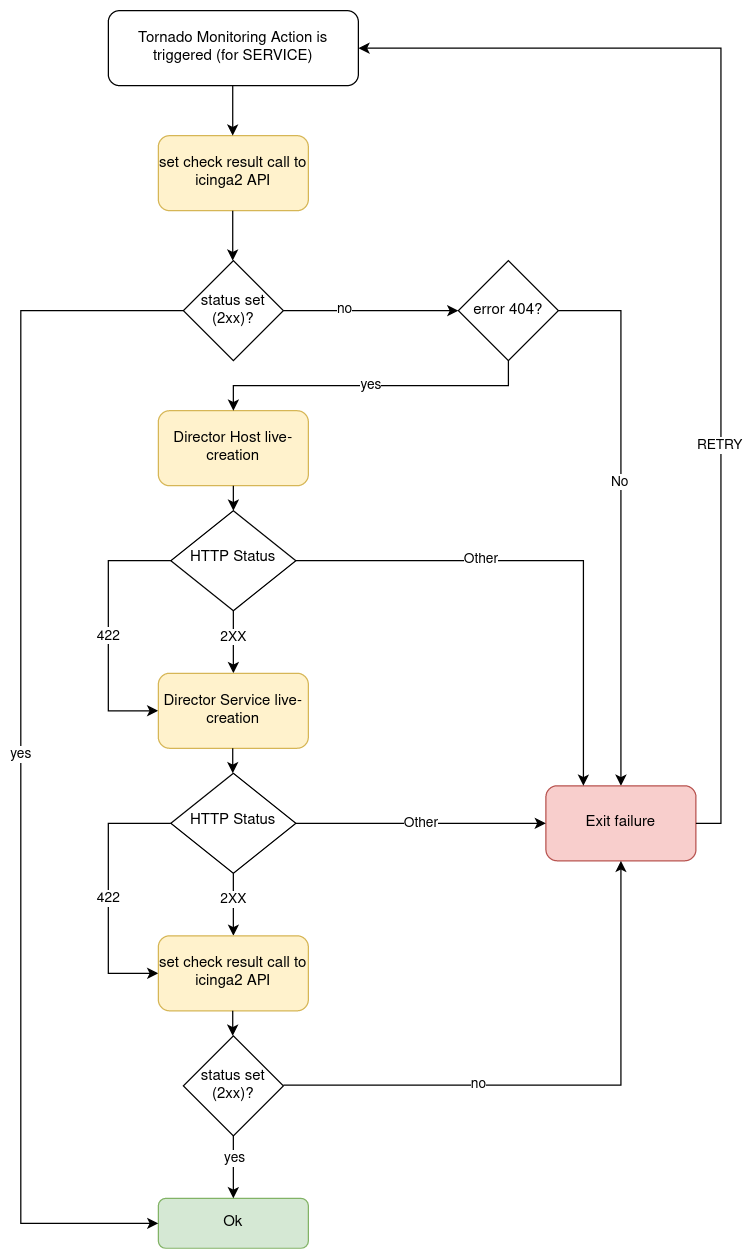

The diagram above was exported from draw.io. Its source (the exported page's mxGraphModel, read from the mxfile embedded in the PNG):
<mxGraphModel dx="1650" dy="882" grid="1" gridSize="10" guides="1" tooltips="1" connect="1" arrows="1" fold="1" page="1" pageScale="1" pageWidth="827" pageHeight="1169" math="0" shadow="0">
  <root>
    <mxCell id="WIyWlLk6GJQsqaUBKTNV-0" />
    <mxCell id="WIyWlLk6GJQsqaUBKTNV-1" parent="WIyWlLk6GJQsqaUBKTNV-0" />
    <mxCell id="WIyWlLk6GJQsqaUBKTNV-3" value="Tornado Monitoring Action is triggered (for SERVICE)" style="rounded=1;whiteSpace=wrap;html=1;fontSize=12;glass=0;strokeWidth=1;shadow=0;" parent="WIyWlLk6GJQsqaUBKTNV-1" vertex="1">
      <mxGeometry x="170" y="70" width="200" height="60" as="geometry" />
    </mxCell>
    <mxCell id="WIyWlLk6GJQsqaUBKTNV-6" value="HTTP Status" style="rhombus;whiteSpace=wrap;html=1;shadow=0;fontFamily=Helvetica;fontSize=12;align=center;strokeWidth=1;spacing=6;spacingTop=-4;" parent="WIyWlLk6GJQsqaUBKTNV-1" vertex="1">
      <mxGeometry x="220" y="470" width="100" height="80" as="geometry" />
    </mxCell>
    <mxCell id="WIyWlLk6GJQsqaUBKTNV-11" value="Ok" style="rounded=1;whiteSpace=wrap;html=1;fontSize=12;glass=0;strokeWidth=1;shadow=0;fillColor=#d5e8d4;strokeColor=#82b366;" parent="WIyWlLk6GJQsqaUBKTNV-1" vertex="1">
      <mxGeometry x="210" y="1020" width="120" height="40" as="geometry" />
    </mxCell>
    <mxCell id="I-yLfgkbxDUp1PvLQq0c-0" value="Director Host live-creation" style="rounded=1;whiteSpace=wrap;html=1;fillColor=#fff2cc;strokeColor=#d6b656;" parent="WIyWlLk6GJQsqaUBKTNV-1" vertex="1">
      <mxGeometry x="210" y="390" width="120" height="60" as="geometry" />
    </mxCell>
    <mxCell id="I-yLfgkbxDUp1PvLQq0c-1" value="" style="endArrow=classic;html=1;exitX=0.5;exitY=1;exitDx=0;exitDy=0;entryX=0.5;entryY=0;entryDx=0;entryDy=0;" parent="WIyWlLk6GJQsqaUBKTNV-1" source="I-yLfgkbxDUp1PvLQq0c-0" target="WIyWlLk6GJQsqaUBKTNV-6" edge="1">
      <mxGeometry width="50" height="50" relative="1" as="geometry">
        <mxPoint x="400" y="700" as="sourcePoint" />
        <mxPoint x="450" y="650" as="targetPoint" />
      </mxGeometry>
    </mxCell>
    <mxCell id="I-yLfgkbxDUp1PvLQq0c-6" value="set check result call to icinga2 API" style="rounded=1;whiteSpace=wrap;html=1;fillColor=#fff2cc;strokeColor=#d6b656;" parent="WIyWlLk6GJQsqaUBKTNV-1" vertex="1">
      <mxGeometry x="210" y="170" width="120" height="60" as="geometry" />
    </mxCell>
    <mxCell id="I-yLfgkbxDUp1PvLQq0c-9" value="yes" style="edgeStyle=orthogonalEdgeStyle;rounded=0;orthogonalLoop=1;jettySize=auto;html=1;exitX=0;exitY=0.5;exitDx=0;exitDy=0;entryX=0;entryY=0.5;entryDx=0;entryDy=0;" parent="WIyWlLk6GJQsqaUBKTNV-1" source="I-yLfgkbxDUp1PvLQq0c-7" target="WIyWlLk6GJQsqaUBKTNV-11" edge="1">
      <mxGeometry relative="1" as="geometry">
        <Array as="points">
          <mxPoint x="100" y="310" />
          <mxPoint x="100" y="1040" />
        </Array>
      </mxGeometry>
    </mxCell>
    <mxCell id="I-yLfgkbxDUp1PvLQq0c-11" style="edgeStyle=orthogonalEdgeStyle;rounded=0;orthogonalLoop=1;jettySize=auto;html=1;exitX=1;exitY=0.5;exitDx=0;exitDy=0;" parent="WIyWlLk6GJQsqaUBKTNV-1" source="I-yLfgkbxDUp1PvLQq0c-7" edge="1">
      <mxGeometry relative="1" as="geometry">
        <mxPoint x="450" y="310" as="targetPoint" />
      </mxGeometry>
    </mxCell>
    <mxCell id="I-yLfgkbxDUp1PvLQq0c-12" value="no" style="edgeLabel;html=1;align=center;verticalAlign=middle;resizable=0;points=[];" parent="I-yLfgkbxDUp1PvLQq0c-11" vertex="1" connectable="0">
      <mxGeometry x="-0.3067" y="1" relative="1" as="geometry">
        <mxPoint as="offset" />
      </mxGeometry>
    </mxCell>
    <mxCell id="I-yLfgkbxDUp1PvLQq0c-7" value="status set (2xx)?" style="rhombus;whiteSpace=wrap;html=1;" parent="WIyWlLk6GJQsqaUBKTNV-1" vertex="1">
      <mxGeometry x="230" y="270" width="80" height="80" as="geometry" />
    </mxCell>
    <mxCell id="I-yLfgkbxDUp1PvLQq0c-15" value="yes" style="edgeStyle=orthogonalEdgeStyle;rounded=0;orthogonalLoop=1;jettySize=auto;html=1;exitX=0.5;exitY=1;exitDx=0;exitDy=0;entryX=0.5;entryY=0;entryDx=0;entryDy=0;" parent="WIyWlLk6GJQsqaUBKTNV-1" source="I-yLfgkbxDUp1PvLQq0c-13" target="I-yLfgkbxDUp1PvLQq0c-0" edge="1">
      <mxGeometry relative="1" as="geometry" />
    </mxCell>
    <mxCell id="I-yLfgkbxDUp1PvLQq0c-17" style="edgeStyle=orthogonalEdgeStyle;rounded=0;orthogonalLoop=1;jettySize=auto;html=1;exitX=1;exitY=0.5;exitDx=0;exitDy=0;" parent="WIyWlLk6GJQsqaUBKTNV-1" source="I-yLfgkbxDUp1PvLQq0c-13" target="I-yLfgkbxDUp1PvLQq0c-18" edge="1">
      <mxGeometry relative="1" as="geometry">
        <mxPoint x="580" y="640" as="targetPoint" />
        <Array as="points">
          <mxPoint x="580" y="310" />
          <mxPoint x="580" y="640" />
        </Array>
      </mxGeometry>
    </mxCell>
    <mxCell id="UK9oNjq44liTav4h1VW7-1" value="&lt;div&gt;No&lt;/div&gt;" style="edgeLabel;html=1;align=center;verticalAlign=middle;resizable=0;points=[];" vertex="1" connectable="0" parent="I-yLfgkbxDUp1PvLQq0c-17">
      <mxGeometry x="-0.1333" y="-1" relative="1" as="geometry">
        <mxPoint as="offset" />
      </mxGeometry>
    </mxCell>
    <mxCell id="I-yLfgkbxDUp1PvLQq0c-13" value="&lt;div&gt;error 404?&lt;/div&gt;" style="rhombus;whiteSpace=wrap;html=1;" parent="WIyWlLk6GJQsqaUBKTNV-1" vertex="1">
      <mxGeometry x="450" y="270" width="80" height="80" as="geometry" />
    </mxCell>
    <mxCell id="I-yLfgkbxDUp1PvLQq0c-18" value="Exit failure" style="rounded=1;whiteSpace=wrap;html=1;fillColor=#f8cecc;strokeColor=#b85450;" parent="WIyWlLk6GJQsqaUBKTNV-1" vertex="1">
      <mxGeometry x="520" y="690" width="120" height="60" as="geometry" />
    </mxCell>
    <mxCell id="UK9oNjq44liTav4h1VW7-11" style="edgeStyle=orthogonalEdgeStyle;rounded=0;orthogonalLoop=1;jettySize=auto;html=1;exitX=0;exitY=0.5;exitDx=0;exitDy=0;entryX=0;entryY=0.5;entryDx=0;entryDy=0;" edge="1" parent="WIyWlLk6GJQsqaUBKTNV-1" source="WIyWlLk6GJQsqaUBKTNV-6" target="UK9oNjq44liTav4h1VW7-15">
      <mxGeometry relative="1" as="geometry">
        <mxPoint x="200" y="610" as="targetPoint" />
        <mxPoint x="310" y="320" as="sourcePoint" />
        <Array as="points">
          <mxPoint x="170" y="510" />
          <mxPoint x="170" y="630" />
        </Array>
      </mxGeometry>
    </mxCell>
    <mxCell id="UK9oNjq44liTav4h1VW7-12" value="422" style="edgeLabel;html=1;align=center;verticalAlign=middle;resizable=0;points=[];" vertex="1" connectable="0" parent="UK9oNjq44liTav4h1VW7-11">
      <mxGeometry x="-0.3067" y="1" relative="1" as="geometry">
        <mxPoint x="-1" y="37" as="offset" />
      </mxGeometry>
    </mxCell>
    <mxCell id="UK9oNjq44liTav4h1VW7-13" style="edgeStyle=orthogonalEdgeStyle;rounded=0;orthogonalLoop=1;jettySize=auto;html=1;exitX=0.5;exitY=1;exitDx=0;exitDy=0;" edge="1" parent="WIyWlLk6GJQsqaUBKTNV-1" source="WIyWlLk6GJQsqaUBKTNV-6">
      <mxGeometry relative="1" as="geometry">
        <mxPoint x="270" y="600" as="targetPoint" />
        <mxPoint x="230" y="520" as="sourcePoint" />
      </mxGeometry>
    </mxCell>
    <mxCell id="UK9oNjq44liTav4h1VW7-14" value="&lt;div&gt;2XX&lt;/div&gt;" style="edgeLabel;html=1;align=center;verticalAlign=middle;resizable=0;points=[];" vertex="1" connectable="0" parent="UK9oNjq44liTav4h1VW7-13">
      <mxGeometry x="-0.3067" y="1" relative="1" as="geometry">
        <mxPoint x="-1" y="3" as="offset" />
      </mxGeometry>
    </mxCell>
    <mxCell id="UK9oNjq44liTav4h1VW7-15" value="Director Service live-creation" style="rounded=1;whiteSpace=wrap;html=1;fillColor=#fff2cc;strokeColor=#d6b656;" vertex="1" parent="WIyWlLk6GJQsqaUBKTNV-1">
      <mxGeometry x="210" y="600" width="120" height="60" as="geometry" />
    </mxCell>
    <mxCell id="UK9oNjq44liTav4h1VW7-20" value="HTTP Status" style="rhombus;whiteSpace=wrap;html=1;shadow=0;fontFamily=Helvetica;fontSize=12;align=center;strokeWidth=1;spacing=6;spacingTop=-4;" vertex="1" parent="WIyWlLk6GJQsqaUBKTNV-1">
      <mxGeometry x="220" y="680" width="100" height="80" as="geometry" />
    </mxCell>
    <mxCell id="UK9oNjq44liTav4h1VW7-21" style="edgeStyle=orthogonalEdgeStyle;rounded=0;orthogonalLoop=1;jettySize=auto;html=1;exitX=0;exitY=0.5;exitDx=0;exitDy=0;entryX=0;entryY=0.5;entryDx=0;entryDy=0;" edge="1" parent="WIyWlLk6GJQsqaUBKTNV-1" source="UK9oNjq44liTav4h1VW7-20">
      <mxGeometry relative="1" as="geometry">
        <mxPoint x="210" y="840" as="targetPoint" />
        <mxPoint x="310" y="530" as="sourcePoint" />
        <Array as="points">
          <mxPoint x="170" y="720" />
          <mxPoint x="170" y="840" />
        </Array>
      </mxGeometry>
    </mxCell>
    <mxCell id="UK9oNjq44liTav4h1VW7-22" value="422" style="edgeLabel;html=1;align=center;verticalAlign=middle;resizable=0;points=[];" vertex="1" connectable="0" parent="UK9oNjq44liTav4h1VW7-21">
      <mxGeometry x="-0.3067" y="1" relative="1" as="geometry">
        <mxPoint x="-1" y="37" as="offset" />
      </mxGeometry>
    </mxCell>
    <mxCell id="UK9oNjq44liTav4h1VW7-23" style="edgeStyle=orthogonalEdgeStyle;rounded=0;orthogonalLoop=1;jettySize=auto;html=1;exitX=0.5;exitY=1;exitDx=0;exitDy=0;" edge="1" parent="WIyWlLk6GJQsqaUBKTNV-1" source="UK9oNjq44liTav4h1VW7-20">
      <mxGeometry relative="1" as="geometry">
        <mxPoint x="270" y="810" as="targetPoint" />
        <mxPoint x="230" y="730" as="sourcePoint" />
      </mxGeometry>
    </mxCell>
    <mxCell id="UK9oNjq44liTav4h1VW7-24" value="&lt;div&gt;2XX&lt;/div&gt;" style="edgeLabel;html=1;align=center;verticalAlign=middle;resizable=0;points=[];" vertex="1" connectable="0" parent="UK9oNjq44liTav4h1VW7-23">
      <mxGeometry x="-0.3067" y="1" relative="1" as="geometry">
        <mxPoint x="-1" y="3" as="offset" />
      </mxGeometry>
    </mxCell>
    <mxCell id="UK9oNjq44liTav4h1VW7-25" value="" style="endArrow=classic;html=1;exitX=0.5;exitY=1;exitDx=0;exitDy=0;entryX=0.5;entryY=0;entryDx=0;entryDy=0;" edge="1" parent="WIyWlLk6GJQsqaUBKTNV-1">
      <mxGeometry width="50" height="50" relative="1" as="geometry">
        <mxPoint x="269.5" y="660" as="sourcePoint" />
        <mxPoint x="269.5" y="680" as="targetPoint" />
      </mxGeometry>
    </mxCell>
    <mxCell id="UK9oNjq44liTav4h1VW7-28" value="set check result call to icinga2 API" style="rounded=1;whiteSpace=wrap;html=1;fillColor=#fff2cc;strokeColor=#d6b656;" vertex="1" parent="WIyWlLk6GJQsqaUBKTNV-1">
      <mxGeometry x="210" y="810" width="120" height="60" as="geometry" />
    </mxCell>
    <mxCell id="UK9oNjq44liTav4h1VW7-29" value="status set (2xx)?" style="rhombus;whiteSpace=wrap;html=1;" vertex="1" parent="WIyWlLk6GJQsqaUBKTNV-1">
      <mxGeometry x="230" y="890" width="80" height="80" as="geometry" />
    </mxCell>
    <mxCell id="UK9oNjq44liTav4h1VW7-31" style="edgeStyle=orthogonalEdgeStyle;rounded=0;orthogonalLoop=1;jettySize=auto;html=1;exitX=1;exitY=0.5;exitDx=0;exitDy=0;entryX=0.5;entryY=1;entryDx=0;entryDy=0;" edge="1" parent="WIyWlLk6GJQsqaUBKTNV-1" target="I-yLfgkbxDUp1PvLQq0c-18">
      <mxGeometry relative="1" as="geometry">
        <mxPoint x="460" y="929.5" as="targetPoint" />
        <mxPoint x="310" y="929.5" as="sourcePoint" />
      </mxGeometry>
    </mxCell>
    <mxCell id="UK9oNjq44liTav4h1VW7-32" value="no" style="edgeLabel;html=1;align=center;verticalAlign=middle;resizable=0;points=[];" vertex="1" connectable="0" parent="UK9oNjq44liTav4h1VW7-31">
      <mxGeometry x="-0.3067" y="1" relative="1" as="geometry">
        <mxPoint as="offset" />
      </mxGeometry>
    </mxCell>
    <mxCell id="UK9oNjq44liTav4h1VW7-33" style="edgeStyle=orthogonalEdgeStyle;rounded=0;orthogonalLoop=1;jettySize=auto;html=1;exitX=0.5;exitY=1;exitDx=0;exitDy=0;entryX=0.5;entryY=0;entryDx=0;entryDy=0;" edge="1" parent="WIyWlLk6GJQsqaUBKTNV-1" source="UK9oNjq44liTav4h1VW7-29" target="WIyWlLk6GJQsqaUBKTNV-11">
      <mxGeometry relative="1" as="geometry">
        <mxPoint x="470" y="939.5" as="targetPoint" />
        <mxPoint x="320" y="939.5" as="sourcePoint" />
      </mxGeometry>
    </mxCell>
    <mxCell id="UK9oNjq44liTav4h1VW7-34" value="yes" style="edgeLabel;html=1;align=center;verticalAlign=middle;resizable=0;points=[];" vertex="1" connectable="0" parent="UK9oNjq44liTav4h1VW7-33">
      <mxGeometry x="-0.3067" y="1" relative="1" as="geometry">
        <mxPoint as="offset" />
      </mxGeometry>
    </mxCell>
    <mxCell id="UK9oNjq44liTav4h1VW7-37" value="" style="endArrow=classic;html=1;exitX=0.5;exitY=1;exitDx=0;exitDy=0;entryX=0.5;entryY=0;entryDx=0;entryDy=0;" edge="1" parent="WIyWlLk6GJQsqaUBKTNV-1">
      <mxGeometry width="50" height="50" relative="1" as="geometry">
        <mxPoint x="269.5" y="870" as="sourcePoint" />
        <mxPoint x="269.5" y="890" as="targetPoint" />
      </mxGeometry>
    </mxCell>
    <mxCell id="UK9oNjq44liTav4h1VW7-40" style="edgeStyle=orthogonalEdgeStyle;rounded=0;orthogonalLoop=1;jettySize=auto;html=1;exitX=0.5;exitY=1;exitDx=0;exitDy=0;" edge="1" parent="WIyWlLk6GJQsqaUBKTNV-1">
      <mxGeometry relative="1" as="geometry">
        <mxPoint x="269.5" y="270" as="targetPoint" />
        <mxPoint x="269.5" y="230" as="sourcePoint" />
      </mxGeometry>
    </mxCell>
    <mxCell id="UK9oNjq44liTav4h1VW7-42" value="" style="edgeStyle=orthogonalEdgeStyle;rounded=0;orthogonalLoop=1;jettySize=auto;html=1;entryX=0.25;entryY=0;entryDx=0;entryDy=0;exitX=1;exitY=0.5;exitDx=0;exitDy=0;" edge="1" parent="WIyWlLk6GJQsqaUBKTNV-1" source="WIyWlLk6GJQsqaUBKTNV-6" target="I-yLfgkbxDUp1PvLQq0c-18">
      <mxGeometry relative="1" as="geometry">
        <mxPoint x="280" y="180" as="sourcePoint" />
        <mxPoint x="280" y="140" as="targetPoint" />
      </mxGeometry>
    </mxCell>
    <mxCell id="UK9oNjq44liTav4h1VW7-44" value="Other" style="edgeLabel;html=1;align=center;verticalAlign=middle;resizable=0;points=[];" vertex="1" connectable="0" parent="UK9oNjq44liTav4h1VW7-42">
      <mxGeometry x="-0.2829" y="1" relative="1" as="geometry">
        <mxPoint as="offset" />
      </mxGeometry>
    </mxCell>
    <mxCell id="UK9oNjq44liTav4h1VW7-43" style="edgeStyle=orthogonalEdgeStyle;rounded=0;orthogonalLoop=1;jettySize=auto;html=1;exitX=0.5;exitY=1;exitDx=0;exitDy=0;" edge="1" parent="WIyWlLk6GJQsqaUBKTNV-1">
      <mxGeometry relative="1" as="geometry">
        <mxPoint x="269.5" y="170" as="targetPoint" />
        <mxPoint x="269.5" y="130" as="sourcePoint" />
      </mxGeometry>
    </mxCell>
    <mxCell id="UK9oNjq44liTav4h1VW7-45" value="" style="edgeStyle=orthogonalEdgeStyle;rounded=0;orthogonalLoop=1;jettySize=auto;html=1;exitX=1;exitY=0.5;exitDx=0;exitDy=0;entryX=0;entryY=0.5;entryDx=0;entryDy=0;" edge="1" parent="WIyWlLk6GJQsqaUBKTNV-1" source="UK9oNjq44liTav4h1VW7-20" target="I-yLfgkbxDUp1PvLQq0c-18">
      <mxGeometry relative="1" as="geometry">
        <mxPoint x="330" y="520" as="sourcePoint" />
        <mxPoint x="510" y="720" as="targetPoint" />
      </mxGeometry>
    </mxCell>
    <mxCell id="UK9oNjq44liTav4h1VW7-46" value="Other" style="edgeLabel;html=1;align=center;verticalAlign=middle;resizable=0;points=[];" vertex="1" connectable="0" parent="UK9oNjq44liTav4h1VW7-45">
      <mxGeometry x="-0.2829" y="1" relative="1" as="geometry">
        <mxPoint x="28" y="1" as="offset" />
      </mxGeometry>
    </mxCell>
    <mxCell id="UK9oNjq44liTav4h1VW7-47" style="edgeStyle=orthogonalEdgeStyle;rounded=0;orthogonalLoop=1;jettySize=auto;html=1;exitX=1;exitY=0.5;exitDx=0;exitDy=0;entryX=1;entryY=0.5;entryDx=0;entryDy=0;" edge="1" parent="WIyWlLk6GJQsqaUBKTNV-1" source="I-yLfgkbxDUp1PvLQq0c-18" target="WIyWlLk6GJQsqaUBKTNV-3">
      <mxGeometry relative="1" as="geometry">
        <mxPoint x="460" y="320" as="targetPoint" />
        <mxPoint x="320" y="320" as="sourcePoint" />
        <Array as="points">
          <mxPoint x="660" y="720" />
          <mxPoint x="660" y="100" />
        </Array>
      </mxGeometry>
    </mxCell>
    <mxCell id="UK9oNjq44liTav4h1VW7-48" value="RETRY" style="edgeLabel;html=1;align=center;verticalAlign=middle;resizable=0;points=[];" vertex="1" connectable="0" parent="UK9oNjq44liTav4h1VW7-47">
      <mxGeometry x="-0.3067" y="1" relative="1" as="geometry">
        <mxPoint as="offset" />
      </mxGeometry>
    </mxCell>
  </root>
</mxGraphModel>